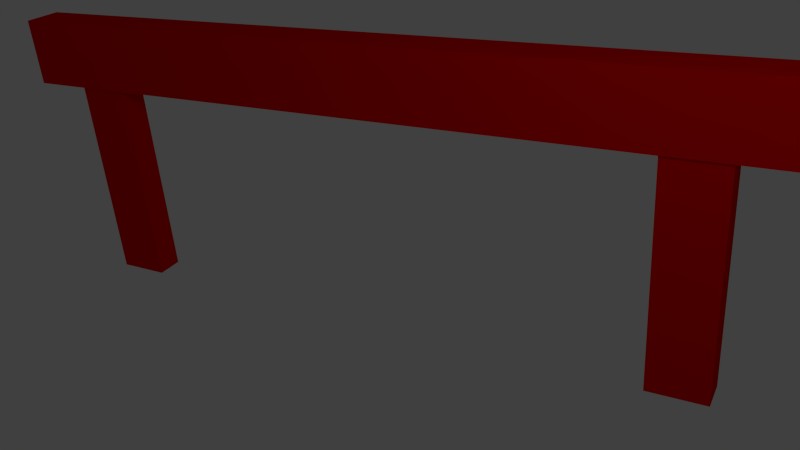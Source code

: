 # Source: untitled.blend  (saved by Blender 2.64.0; exported with 4.5.12 LTS)
import bpy
from mathutils import Matrix  # noqa: F401  (used for matrix-valued properties, if any)

bpy.ops.wm.read_factory_settings(use_empty=True)
scene = bpy.context.scene
scene.name = 'Scene'

# ---- collections
col_collection_1 = bpy.data.collections.new('Collection 1'); scene.collection.children.link(col_collection_1)

# ---- materials (node trees are filled in below, after node groups)
mat_material = bpy.data.materials.new('Material')
mat_material.alpha_threshold = 0.0
mat_material.use_transparent_shadow = False
mat_material.diffuse_color = (0.8, 0.0, 0.0, 1.0)
mat_material.roughness = 0.5
mat_material.line_color = (0.0, 0.0, 0.0, 1.0)

# ---- material node trees

# ---- world
world_world = bpy.data.worlds.new('World'); scene.world = world_world
world_world.color = (0.05088, 0.05088, 0.05088)
world_world.use_sun_shadow = False
world_world.sun_shadow_jitter_overblur = 0.0
world_world.cycles.sampling_method = 'MANUAL'
world_world.cycles.sample_map_resolution = 256

# ---- cameras
cam_camera = bpy.data.cameras.new('Camera')
cam_camera.clip_end = 100.0
cam_camera.lens = 35.0
cam_camera.sensor_width = 32.0
cam_camera.sensor_height = 18.0
cam_camera.ortho_scale = 7.314
cam_camera.dof.focus_distance = 0.0
cam_camera.dof.aperture_fstop = 128.0

# ---- lights
light_lamp = bpy.data.lights.new('Lamp', 'POINT')
light_lamp.transmission_factor = 0.0
light_lamp.cutoff_distance = 30.0
light_lamp.energy = 100.0
light_lamp.shadow_buffer_clip_start = 1.001
light_lamp.shadow_soft_size = 1.0
light_lamp.shadow_maximum_resolution = 0.006
light_lamp.use_absolute_resolution = True
light_lamp.cycles.use_multiple_importance_sampling = False

# ---- meshes
me_cube = bpy.data.meshes.new('Cube')
me_cube.from_pydata([(0.2621, -5.19, 0.4578), (0.2621, 5.19, 0.4578), (-0.2621, 5.19, 0.4578), (-0.2621, -5.19, 0.4578), (0.2621, -5.19, -0.4578), (0.2621, 5.19, -0.4578), (-0.2621, 5.19, -0.4578), (-0.2621, -5.19, -0.4578), (0.2621, -3.707, 0.4578), (0.2621, -2.224, 0.4578), (0.2621, -0.7415, 0.4578), (0.2621, 0.7415, 0.4578), (0.2621, 2.224, 0.4578), (0.2621, 3.707, 0.4578), (0.1872, -5.19, 0.4578), (0.1123, -5.19, 0.4578), (0.03744, -5.19, 0.4578), (-0.03744, -5.19, 0.4578), (-0.1123, -5.19, 0.4578), (-0.1872, -5.19, 0.4578), (0.2621, -5.19, 0.327), (0.2621, -5.19, 0.1962), (0.2621, -5.19, 0.06541), (0.2621, -5.19, -0.06541), (0.2621, -5.19, -0.1962), (0.2621, -5.19, -0.327), (0.1872, 5.19, 0.4578), (0.1123, 5.19, 0.4578), (0.03744, 5.19, 0.4578), (-0.03744, 5.19, 0.4578), (-0.1123, 5.19, 0.4578), (-0.1872, 5.19, 0.4578), (0.2621, 5.19, 0.327), (0.2621, 5.19, 0.1962), (0.2621, 5.19, 0.06541), (0.2621, 5.19, -0.06541), (0.2621, 5.19, -0.1962), (0.2621, 5.19, -0.327), (-0.2621, 3.707, 0.4578), (-0.2621, 2.224, 0.4578), (-0.2621, 0.7415, 0.4578), (-0.2621, -0.7415, 0.4578), (-0.2621, -2.224, 0.4578), (-0.2621, -3.707, 0.4578), (-0.2621, 5.19, 0.327), (-0.2621, 5.19, 0.1962), (-0.2621, 5.19, 0.06541), (-0.2621, 5.19, -0.06541), (-0.2621, 5.19, -0.1962), (-0.2621, 5.19, -0.327), (-0.2621, -5.19, 0.327), (-0.2621, -5.19, 0.1962), (-0.2621, -5.19, 0.06541), (-0.2621, -5.19, -0.06541), (-0.2621, -5.19, -0.1962), (-0.2621, -5.19, -0.327), (0.2621, -3.707, -0.4578), (0.2621, -2.224, -0.4578), (0.2621, -0.7415, -0.4578), (0.2621, 0.7415, -0.4578), (0.2621, 2.224, -0.4578), (0.2621, 3.707, -0.4578), (0.1872, -5.19, -0.4578), (0.1123, -5.19, -0.4578), (0.03744, -5.19, -0.4578), (-0.03744, -5.19, -0.4578), (-0.1123, -5.19, -0.4578), (-0.1872, -5.19, -0.4578), (0.1872, 5.19, -0.4578), (0.1123, 5.19, -0.4578), (0.03744, 5.19, -0.4578), (-0.03744, 5.19, -0.4578), (-0.1123, 5.19, -0.4578), (-0.1872, 5.19, -0.4578), (-0.2621, 3.707, -0.4578), (-0.2621, 2.224, -0.4578), (-0.2621, 0.7415, -0.4578), (-0.2621, -0.7415, -0.4578), (-0.2621, -2.224, -0.4578), (-0.2621, -3.707, -0.4578), (0.1872, -3.707, 0.4578), (0.1123, -3.707, 0.4578), (0.03744, -3.707, 0.4578), (-0.03744, -3.707, 0.4578), (-0.1123, -3.707, 0.4578), (-0.1872, -3.707, 0.4578), (0.1872, -2.224, 0.4578), (0.1123, -2.224, 0.4578), (0.03744, -2.224, 0.4578), (-0.03744, -2.224, 0.4578), (-0.1123, -2.224, 0.4578), (-0.1872, -2.224, 0.4578), (0.1872, -0.7415, 0.4578), (0.1123, -0.7415, 0.4578), (0.03744, -0.7415, 0.4578), (-0.03744, -0.7415, 0.4578), (-0.1123, -0.7415, 0.4578), (-0.1872, -0.7415, 0.4578), (0.1872, 0.7415, 0.4578), (0.1123, 0.7415, 0.4578), (0.03744, 0.7415, 0.4578), (-0.03744, 0.7415, 0.4578), (-0.1123, 0.7415, 0.4578), (-0.1872, 0.7415, 0.4578), (0.1872, 2.224, 0.4578), (0.1123, 2.224, 0.4578), (0.03744, 2.224, 0.4578), (-0.03744, 2.224, 0.4578), (-0.1123, 2.224, 0.4578), (-0.1872, 2.224, 0.4578), (0.1872, 3.707, 0.4578), (0.1123, 3.707, 0.4578), (0.03744, 3.707, 0.4578), (-0.03744, 3.707, 0.4578), (-0.1123, 3.707, 0.4578), (-0.1872, 3.707, 0.4578), (0.1872, -3.707, -0.4578), (0.1872, -2.224, -0.4578), (0.1872, -0.7415, -0.4578), (0.1872, 0.7415, -0.4578), (0.1872, 2.224, -0.4578), (0.1872, 3.707, -0.4578), (0.1123, -3.707, -0.4578), (0.1123, -2.224, -0.4578), (0.1123, -0.7415, -0.4578), (0.1123, 0.7415, -0.4578), (0.1123, 2.224, -0.4578), (0.1123, 3.707, -0.4578), (0.03744, -3.707, -0.4578), (0.03744, -2.224, -0.4578), (0.03744, -0.7415, -0.4578), (0.03744, 0.7415, -0.4578), (0.03744, 2.224, -0.4578), (0.03744, 3.707, -0.4578), (-0.03744, -3.707, -0.4578), (-0.03744, -2.224, -0.4578), (-0.03744, -0.7415, -0.4578), (-0.03744, 0.7415, -0.4578), (-0.03744, 2.224, -0.4578), (-0.03744, 3.707, -0.4578), (-0.1123, -3.707, -0.4578), (-0.1123, -2.224, -0.4578), (-0.1123, -0.7415, -0.4578), (-0.1123, 0.7415, -0.4578), (-0.1123, 2.224, -0.4578), (-0.1123, 3.707, -0.4578), (-0.1872, -3.707, -0.4578), (-0.1872, -2.224, -0.4578), (-0.1872, -0.7415, -0.4578), (-0.1872, 0.7415, -0.4578), (-0.1872, 2.224, -0.4578), (-0.1872, 3.707, -0.4578), (0.2621, -3.707, 0.327), (0.2621, -2.224, 0.327), (0.2621, -0.7415, 0.327), (0.2621, 0.7415, 0.327), (0.2621, 2.224, 0.327), (0.2621, 3.707, 0.327), (0.2621, -3.707, 0.1962), (0.2621, -2.224, 0.1962), (0.2621, -0.7415, 0.1962), (0.2621, 0.7415, 0.1962), (0.2621, 2.224, 0.1962), (0.2621, 3.707, 0.1962), (0.2621, -3.707, 0.06541), (0.2621, -2.224, 0.06541), (0.2621, -0.7415, 0.06541), (0.2621, 0.7415, 0.06541), (0.2621, 2.224, 0.06541), (0.2621, 3.707, 0.06541), (0.2621, -3.707, -0.06541), (0.2621, -2.224, -0.06541), (0.2621, -0.7415, -0.06541), (0.2621, 0.7415, -0.06541), (0.2621, 2.224, -0.06541), (0.2621, 3.707, -0.06541), (0.2621, -3.707, -0.1962), (0.2621, -2.224, -0.1962), (0.2621, -0.7415, -0.1962), (0.2621, 0.7415, -0.1962), (0.2621, 2.224, -0.1962), (0.2621, 3.707, -0.1962), (0.2621, -3.707, -0.327), (0.2621, -2.224, -0.327), (0.2621, -0.7415, -0.327), (0.2621, 0.7415, -0.327), (0.2621, 2.224, -0.327), (0.2621, 3.707, -0.327), (0.1872, 5.19, 0.327), (0.1123, 5.19, 0.327), (0.03744, 5.19, 0.327), (-0.03744, 5.19, 0.327), (-0.1123, 5.19, 0.327), (-0.1872, 5.19, 0.327), (0.1872, 5.19, 0.1962), (0.1123, 5.19, 0.1962), (0.03744, 5.19, 0.1962), (-0.03744, 5.19, 0.1962), (-0.1123, 5.19, 0.1962), (-0.1872, 5.19, 0.1962), (0.1872, 5.19, 0.06541), (0.1123, 5.19, 0.06541), (0.03744, 5.19, 0.06541), (-0.03744, 5.19, 0.06541), (-0.1123, 5.19, 0.06541), (-0.1872, 5.19, 0.06541), (0.1872, 5.19, -0.06541), (0.1123, 5.19, -0.06541), (0.03744, 5.19, -0.06541), (-0.03744, 5.19, -0.06541), (-0.1123, 5.19, -0.06541), (-0.1872, 5.19, -0.06541), (0.1872, 5.19, -0.1962), (0.1123, 5.19, -0.1962), (0.03744, 5.19, -0.1962), (-0.03744, 5.19, -0.1962), (-0.1123, 5.19, -0.1962), (-0.1872, 5.19, -0.1962), (0.1872, 5.19, -0.327), (0.1123, 5.19, -0.327), (0.03744, 5.19, -0.327), (-0.03744, 5.19, -0.327), (-0.1123, 5.19, -0.327), (-0.1872, 5.19, -0.327), (-0.2621, 3.707, 0.327), (-0.2621, 2.224, 0.327), (-0.2621, 0.7415, 0.327), (-0.2621, -0.7415, 0.327), (-0.2621, -2.224, 0.327), (-0.2621, -3.707, 0.327), (-0.2621, 3.707, 0.1962), (-0.2621, 2.224, 0.1962), (-0.2621, 0.7415, 0.1962), (-0.2621, -0.7415, 0.1962), (-0.2621, -2.224, 0.1962), (-0.2621, -3.707, 0.1962), (-0.2621, 3.707, 0.06541), (-0.2621, 2.224, 0.06541), (-0.2621, 0.7415, 0.06541), (-0.2621, -0.7415, 0.06541), (-0.2621, -2.224, 0.06541), (-0.2621, -3.707, 0.06541), (-0.2621, 3.707, -0.06541), (-0.2621, 2.224, -0.06541), (-0.2621, 0.7415, -0.06541), (-0.2621, -0.7415, -0.06541), (-0.2621, -2.224, -0.06541), (-0.2621, -3.707, -0.06541), (-0.2621, 3.707, -0.1962), (-0.2621, 2.224, -0.1962), (-0.2621, 0.7415, -0.1962), (-0.2621, -0.7415, -0.1962), (-0.2621, -2.224, -0.1962), (-0.2621, -3.707, -0.1962), (-0.2621, 3.707, -0.327), (-0.2621, 2.224, -0.327), (-0.2621, 0.7415, -0.327), (-0.2621, -0.7415, -0.327), (-0.2621, -2.224, -0.327), (-0.2621, -3.707, -0.327), (0.1872, -5.19, -0.327), (0.1123, -5.19, -0.327), (0.03744, -5.19, -0.327), (-0.03744, -5.19, -0.327), (-0.1123, -5.19, -0.327), (-0.1872, -5.19, -0.327), (0.1872, -5.19, -0.1962), (0.1123, -5.19, -0.1962), (0.03744, -5.19, -0.1962), (-0.03744, -5.19, -0.1962), (-0.1123, -5.19, -0.1962), (-0.1872, -5.19, -0.1962), (0.1872, -5.19, -0.06541), (0.1123, -5.19, -0.06541), (0.03744, -5.19, -0.06541), (-0.03744, -5.19, -0.06541), (-0.1123, -5.19, -0.06541), (-0.1872, -5.19, -0.06541), (0.1872, -5.19, 0.06541), (0.1123, -5.19, 0.06541), (0.03744, -5.19, 0.06541), (-0.03744, -5.19, 0.06541), (-0.1123, -5.19, 0.06541), (-0.1872, -5.19, 0.06541), (0.1872, -5.19, 0.1962), (0.1123, -5.19, 0.1962), (0.03744, -5.19, 0.1962), (-0.03744, -5.19, 0.1962), (-0.1123, -5.19, 0.1962), (-0.1872, -5.19, 0.1962), (0.1872, -5.19, 0.327), (0.1123, -5.19, 0.327), (0.03744, -5.19, 0.327), (-0.03744, -5.19, 0.327), (-0.1123, -5.19, 0.327), (-0.1872, -5.19, 0.327), (0.2621, 4.449, 0.4578), (-0.2246, -5.19, 0.4578), (0.2621, -5.19, -0.3924), (-0.2246, 5.19, 0.4578), (0.2621, 5.19, -0.3924), (-0.2621, -4.449, 0.4578), (-0.2621, 5.19, -0.3924), (-0.2621, -5.19, -0.3924), (0.2621, 4.449, -0.4578), (-0.2246, -5.19, -0.4578), (-0.2246, 5.19, -0.4578), (-0.2621, -4.449, -0.4578), (0.2621, -4.449, 0.4578), (0.2621, -2.966, 0.4578), (0.2621, -1.483, 0.4578), (0.2621, 0.0, 0.4578), (0.2621, 1.483, 0.4578), (0.2621, 2.966, 0.4578), (0.2246, -5.19, 0.4578), (0.1498, -5.19, 0.4578), (0.07488, -5.19, 0.4578), (4.47e-08, -5.19, 0.4578), (-0.07488, -5.19, 0.4578), (-0.1498, -5.19, 0.4578), (0.2621, -5.19, 0.3924), (0.2621, -5.19, 0.2616), (0.2621, -5.19, 0.1308), (0.2621, -5.19, 0.0), (0.2621, -5.19, -0.1308), (0.2621, -5.19, -0.2616), (0.2246, 5.19, 0.4578), (0.1498, 5.19, 0.4578), (0.07488, 5.19, 0.4578), (-7.451e-09, 5.19, 0.4578), (-0.07488, 5.19, 0.4578), (-0.1498, 5.19, 0.4578), (0.2621, 5.19, 0.3924), (0.2621, 5.19, 0.2616), (0.2621, 5.19, 0.1308), (0.2621, 5.19, 0.0), (0.2621, 5.19, -0.1308), (0.2621, 5.19, -0.2616), (-0.2621, 4.449, 0.4578), (-0.2621, 2.966, 0.4578), (-0.2621, 1.483, 0.4578), (-0.2621, -1.729e-06, 0.4578), (-0.2621, -1.483, 0.4578), (-0.2621, -2.966, 0.4578), (-0.2621, 5.19, 0.3924), (-0.2621, 5.19, 0.2616), (-0.2621, 5.19, 0.1308), (-0.2621, 5.19, 0.0), (-0.2621, 5.19, -0.1308), (-0.2621, 5.19, -0.2616), (-0.2621, -5.19, 0.3924), (-0.2621, -5.19, 0.2616), (-0.2621, -5.19, 0.1308), (-0.2621, -5.19, 0.0), (-0.2621, -5.19, -0.1308), (-0.2621, -5.19, -0.2616), (0.2621, -4.449, -0.4578), (0.2621, -2.966, -0.4578), (0.2621, -1.483, -0.4578), (0.2621, 2.801e-06, -0.4578), (0.2621, 1.483, -0.4578), (0.2621, 2.966, -0.4578), (0.2246, -5.19, -0.4578), (0.1498, -5.19, -0.4578), (0.07488, -5.19, -0.4578), (5.96e-08, -5.19, -0.4578), (-0.07488, -5.19, -0.4578), (-0.1498, -5.19, -0.4578), (0.2246, 5.19, -0.4578), (0.1498, 5.19, -0.4578), (0.07488, 5.19, -0.4578), (-1.378e-07, 5.19, -0.4578), (-0.07488, 5.19, -0.4578), (-0.1498, 5.19, -0.4578), (-0.2621, 4.449, -0.4578), (-0.2621, 2.966, -0.4578), (-0.2621, 1.483, -0.4578), (-0.2621, -1.371e-06, -0.4578), (-0.2621, -1.483, -0.4578), (-0.2621, -2.966, -0.4578), (-0.2246, -3.707, 0.4578), (0.2246, -3.707, 0.4578), (0.1498, -3.707, 0.4578), (0.07488, -3.707, 0.4578), (3.353e-08, -3.707, 0.4578), (-0.07488, -3.707, 0.4578), (-0.1498, -3.707, 0.4578), (-0.2246, -2.224, 0.4578), (0.2246, -2.224, 0.4578), (0.1498, -2.224, 0.4578), (0.07488, -2.224, 0.4578), (2.98e-08, -2.224, 0.4578), (-0.07488, -2.224, 0.4578), (-0.1498, -2.224, 0.4578), (-0.2246, -0.7415, 0.4578), (0.2246, -0.7415, 0.4578), (0.1498, -0.7415, 0.4578), (0.07488, -0.7415, 0.4578), (2.608e-08, -0.7415, 0.4578), (-0.07488, -0.7415, 0.4578), (-0.1498, -0.7415, 0.4578), (-0.2246, 0.7415, 0.4578), (0.2246, 0.7415, 0.4578), (0.1498, 0.7415, 0.4578), (0.07488, 0.7415, 0.4578), (2.235e-08, 0.7415, 0.4578), (-0.07488, 0.7415, 0.4578), (-0.1498, 0.7415, 0.4578), (-0.2246, 2.224, 0.4578), (0.2246, 2.224, 0.4578), (0.1498, 2.224, 0.4578), (0.07488, 2.224, 0.4578), (1.118e-08, 2.224, 0.4578), (-0.07488, 2.224, 0.4578), (-0.1498, 2.224, 0.4578), (-0.2246, 3.707, 0.4578), (0.2246, 3.707, 0.4578), (0.1498, 3.707, 0.4578), (0.07488, 3.707, 0.4578), (3.725e-09, 3.707, 0.4578), (-0.07488, 3.707, 0.4578), (-0.1498, 3.707, 0.4578), (0.1872, -4.449, 0.4578), (0.1123, -4.449, 0.4578), (0.03744, -4.449, 0.4578), (-0.03744, -4.449, 0.4578), (-0.1123, -4.449, 0.4578), (-0.1872, -4.449, 0.4578), (0.1872, -2.966, 0.4578), (0.1123, -2.966, 0.4578), (0.03744, -2.966, 0.4578), (-0.03744, -2.966, 0.4578), (-0.1123, -2.966, 0.4578), (-0.1872, -2.966, 0.4578), (0.1872, -1.483, 0.4578), (0.1123, -1.483, 0.4578), (0.03744, -1.483, 0.4578), (-0.03744, -1.483, 0.4578), (-0.1123, -1.483, 0.4578), (-0.1872, -1.483, 0.4578), (0.1872, -2.384e-07, 0.4578), (0.1123, -4.768e-07, 0.4578), (0.03744, -7.153e-07, 0.4578), (-0.03744, -9.537e-07, 0.4578), (-0.1123, -1.192e-06, 0.4578), (-0.1872, -1.431e-06, 0.4578), (0.1872, 1.483, 0.4578), (0.1123, 1.483, 0.4578), (0.03744, 1.483, 0.4578), (-0.03744, 1.483, 0.4578), (-0.1123, 1.483, 0.4578), (-0.1872, 1.483, 0.4578), (0.1872, 2.966, 0.4578), (0.1123, 2.966, 0.4578), (0.03744, 2.966, 0.4578), (-0.03744, 2.966, 0.4578), (-0.1123, 2.966, 0.4578), (-0.1872, 2.966, 0.4578), (0.1872, 4.449, 0.4578), (0.1123, 4.449, 0.4578), (0.03744, 4.449, 0.4578), (-0.03744, 4.449, 0.4578), (-0.1123, 4.449, 0.4578), (-0.1872, 4.449, 0.4578), (0.1872, 4.449, -0.4578), (0.1872, -4.449, -0.4578), (0.1872, -2.966, -0.4578), (0.1872, -1.483, -0.4578), (0.1872, 2.205e-06, -0.4578), (0.1872, 1.483, -0.4578), (0.1872, 2.966, -0.4578), (0.1123, 4.449, -0.4578), (0.1123, -4.449, -0.4578), (0.1123, -2.966, -0.4578), (0.1123, -1.483, -0.4578), (0.1123, 1.848e-06, -0.4578), (0.1123, 1.483, -0.4578), (0.1123, 2.966, -0.4578), (0.03744, 4.449, -0.4578), (0.03744, -4.449, -0.4578), (0.03744, -2.966, -0.4578), (0.03744, -1.483, -0.4578), (0.03744, 1.252e-06, -0.4578), (0.03744, 1.483, -0.4578), (0.03744, 2.966, -0.4578), (-0.03744, 4.449, -0.4578), (-0.03744, -4.449, -0.4578), (-0.03744, -2.966, -0.4578), (-0.03744, -1.483, -0.4578), (-0.03744, 6.557e-07, -0.4578), (-0.03744, 1.483, -0.4578), (-0.03744, 2.966, -0.4578), (-0.1123, 4.449, -0.4578), (-0.1123, -4.449, -0.4578), (-0.1123, -2.966, -0.4578), (-0.1123, -1.483, -0.4578), (-0.1123, 1.788e-07, -0.4578), (-0.1123, 1.483, -0.4578), (-0.1123, 2.966, -0.4578), (-0.1872, 4.449, -0.4578), (-0.1872, -4.449, -0.4578), (-0.1872, -2.966, -0.4578), (-0.1872, -1.483, -0.4578), (-0.1872, -4.768e-07, -0.4578), (-0.1872, 1.483, -0.4578), (-0.1872, 2.966, -0.4578), (0.2246, -3.707, -0.4578), (0.2246, -2.224, -0.4578), (0.2246, -0.7415, -0.4578), (0.2246, 0.7415, -0.4578), (0.2246, 2.224, -0.4578), (0.2246, 3.707, -0.4578), (0.1498, -3.707, -0.4578), (0.1498, -2.224, -0.4578), (0.1498, -0.7415, -0.4578), (0.1498, 0.7415, -0.4578), (0.1498, 2.224, -0.4578), (0.1498, 3.707, -0.4578), (0.07488, -3.707, -0.4578), (0.07488, -2.224, -0.4578), (0.07488, -0.7415, -0.4578), (0.07488, 0.7415, -0.4578), (0.07488, 2.224, -0.4578), (0.07488, 3.707, -0.4578), (3.353e-08, -3.707, -0.4578), (3.725e-09, -2.224, -0.4578), (-2.235e-08, -0.7415, -0.4578), (-5.215e-08, 0.7415, -0.4578), (-8.196e-08, 2.224, -0.4578), (-1.08e-07, 3.707, -0.4578), (-0.07488, -3.707, -0.4578), (-0.07488, -2.224, -0.4578), (-0.07488, -0.7415, -0.4578), (-0.07488, 0.7415, -0.4578), (-0.07488, 2.224, -0.4578), (-0.07488, 3.707, -0.4578), (-0.1498, -3.707, -0.4578), (-0.1498, -2.224, -0.4578), (-0.1498, -0.7415, -0.4578), (-0.1498, 0.7415, -0.4578), (-0.1498, 2.224, -0.4578), (-0.1498, 3.707, -0.4578), (-0.2246, -3.707, -0.4578), (-0.2246, -2.224, -0.4578), (-0.2246, -0.7415, -0.4578), (-0.2246, 0.7415, -0.4578), (-0.2246, 2.224, -0.4578), (-0.2246, 3.707, -0.4578), (0.2621, 4.449, 0.327), (0.2621, -4.449, 0.327), (0.2621, -2.966, 0.327), (0.2621, -1.483, 0.327), (0.2621, 3.576e-07, 0.327), (0.2621, 1.483, 0.327), (0.2621, 2.966, 0.327), (0.2621, 4.449, 0.1962), (0.2621, -4.449, 0.1962), (0.2621, -2.966, 0.1962), (0.2621, -1.483, 0.1962), (0.2621, 9.537e-07, 0.1962), (0.2621, 1.483, 0.1962), (0.2621, 2.966, 0.1962), (0.2621, 4.449, 0.06541), (0.2621, -4.449, 0.06541), (0.2621, -2.966, 0.06541), (0.2621, -1.483, 0.06541), (0.2621, 1.132e-06, 0.06541), (0.2621, 1.483, 0.06541), (0.2621, 2.966, 0.06541), (0.2621, 4.449, -0.06541), (0.2621, -4.449, -0.06541), (0.2621, -2.966, -0.06541), (0.2621, -1.483, -0.06541), (0.2621, 1.788e-06, -0.06541), (0.2621, 1.483, -0.06541), (0.2621, 2.966, -0.06541), (0.2621, 4.449, -0.1962), (0.2621, -4.449, -0.1962), (0.2621, -2.966, -0.1962), (0.2621, -1.483, -0.1962), (0.2621, 1.788e-06, -0.1962), (0.2621, 1.483, -0.1962), (0.2621, 2.966, -0.1962), (0.2621, 4.449, -0.327), (0.2621, -4.449, -0.327), (0.2621, -2.966, -0.327), (0.2621, -1.483, -0.327), (0.2621, 2.205e-06, -0.327), (0.2621, 1.483, -0.327), (0.2621, 2.966, -0.327), (0.2621, -3.707, 0.3924), (0.2621, -2.224, 0.3924), (0.2621, -0.7415, 0.3924), (0.2621, 0.7415, 0.3924), (0.2621, 2.224, 0.3924), (0.2621, 3.707, 0.3924), (0.2621, -3.707, 0.2616), (0.2621, -2.224, 0.2616), (0.2621, -0.7415, 0.2616), (0.2621, 0.7415, 0.2616), (0.2621, 2.224, 0.2616), (0.2621, 3.707, 0.2616), (0.2621, -3.707, 0.1308), (0.2621, -2.224, 0.1308), (0.2621, -0.7415, 0.1308), (0.2621, 0.7415, 0.1308), (0.2621, 2.224, 0.1308), (0.2621, 3.707, 0.1308), (0.2621, -3.707, 0.0), (0.2621, -2.224, 0.0), (0.2621, -0.7415, 0.0), (0.2621, 0.7415, 0.0), (0.2621, 2.224, 0.0), (0.2621, 3.707, 0.0), (0.2621, -3.707, -0.1308), (0.2621, -2.224, -0.1308), (0.2621, -0.7415, -0.1308), (0.2621, 0.7415, -0.1308), (0.2621, 2.224, -0.1308), (0.2621, 3.707, -0.1308), (0.2621, -3.707, -0.2616), (0.2621, -2.224, -0.2616), (0.2621, -0.7415, -0.2616), (0.2621, 0.7415, -0.2616), (0.2621, 2.224, -0.2616), (0.2621, 3.707, -0.2616), (0.2621, -3.707, -0.3924), (0.2621, -2.224, -0.3924), (0.2621, -0.7415, -0.3924), (0.2621, 0.7415, -0.3924), (0.2621, 2.224, -0.3924), (0.2621, 3.707, -0.3924), (-0.2246, 5.19, 0.327), (0.2246, 5.19, 0.327), (0.1498, 5.19, 0.327), (0.07488, 5.19, 0.327), (-2.608e-08, 5.19, 0.327), (-0.07488, 5.19, 0.327), (-0.1498, 5.19, 0.327), (-0.2246, 5.19, 0.1962), (0.2246, 5.19, 0.1962), (0.1498, 5.19, 0.1962), (0.07488, 5.19, 0.1962), (-4.098e-08, 5.19, 0.1962), (-0.07488, 5.19, 0.1962), (-0.1498, 5.19, 0.1962), (-0.2246, 5.19, 0.06541), (0.2246, 5.19, 0.06541), (0.1498, 5.19, 0.06541), (0.07488, 5.19, 0.06541), (-5.588e-08, 5.19, 0.06541), (-0.07488, 5.19, 0.06541), (-0.1498, 5.19, 0.06541), (-0.2246, 5.19, -0.06541), (0.2246, 5.19, -0.06541), (0.1498, 5.19, -0.06541), (0.07488, 5.19, -0.06541), (-7.451e-08, 5.19, -0.06541), (-0.07488, 5.19, -0.06541), (-0.1498, 5.19, -0.06541), (-0.2246, 5.19, -0.1962), (0.2246, 5.19, -0.1962), (0.1498, 5.19, -0.1962), (0.07488, 5.19, -0.1962), (-9.686e-08, 5.19, -0.1962), (-0.07488, 5.19, -0.1962), (-0.1498, 5.19, -0.1962), (-0.2246, 5.19, -0.327), (0.2246, 5.19, -0.327), (0.1498, 5.19, -0.327), (0.07488, 5.19, -0.327), (-1.118e-07, 5.19, -0.327), (-0.07488, 5.19, -0.327), (-0.1498, 5.19, -0.327), (0.1872, 5.19, 0.3924), (0.1123, 5.19, 0.3924), (0.03744, 5.19, 0.3924), (-0.03744, 5.19, 0.3924), (-0.1123, 5.19, 0.3924), (-0.1872, 5.19, 0.3924), (0.1872, 5.19, 0.2616), (0.1123, 5.19, 0.2616), (0.03744, 5.19, 0.2616), (-0.03744, 5.19, 0.2616), (-0.1123, 5.19, 0.2616), (-0.1872, 5.19, 0.2616), (0.1872, 5.19, 0.1308), (0.1123, 5.19, 0.1308), (0.03744, 5.19, 0.1308), (-0.03744, 5.19, 0.1308), (-0.1123, 5.19, 0.1308), (-0.1872, 5.19, 0.1308), (0.1872, 5.19, 0.0), (0.1123, 5.19, 0.0), (0.03744, 5.19, 0.0), (-0.03744, 5.19, 0.0), (-0.1123, 5.19, 0.0), (-0.1872, 5.19, 0.0), (0.1872, 5.19, -0.1308), (0.1123, 5.19, -0.1308), (0.03744, 5.19, -0.1308), (-0.03744, 5.19, -0.1308), (-0.1123, 5.19, -0.1308), (-0.1872, 5.19, -0.1308), (0.1872, 5.19, -0.2616), (0.1123, 5.19, -0.2616), (0.03744, 5.19, -0.2616), (-0.03744, 5.19, -0.2616), (-0.1123, 5.19, -0.2616), (-0.1872, 5.19, -0.2616), (0.1872, 5.19, -0.3924), (0.1123, 5.19, -0.3924), (0.03744, 5.19, -0.3924), (-0.03744, 5.19, -0.3924), (-0.1123, 5.19, -0.3924), (-0.1872, 5.19, -0.3924), (-0.2621, -4.449, 0.327), (-0.2621, 4.449, 0.327), (-0.2621, 2.966, 0.327), (-0.2621, 1.483, 0.327), (-0.2621, -1.729e-06, 0.327), (-0.2621, -1.483, 0.327), (-0.2621, -2.966, 0.327), (-0.2621, -4.449, 0.1962), (-0.2621, 4.449, 0.1962), (-0.2621, 2.966, 0.1962), (-0.2621, 1.483, 0.1962), (-0.2621, -1.55e-06, 0.1962), (-0.2621, -1.483, 0.1962), (-0.2621, -2.966, 0.1962), (-0.2621, -4.449, 0.06541), (-0.2621, 4.449, 0.06541), (-0.2621, 2.966, 0.06541), (-0.2621, 1.483, 0.06541), (-0.2621, -1.55e-06, 0.06541), (-0.2621, -1.483, 0.06541), (-0.2621, -2.966, 0.06541), (-0.2621, -4.449, -0.06541), (-0.2621, 4.449, -0.06541), (-0.2621, 2.966, -0.06541), (-0.2621, 1.483, -0.06541), (-0.2621, -1.55e-06, -0.06541), (-0.2621, -1.483, -0.06541), (-0.2621, -2.966, -0.06541), (-0.2621, -4.449, -0.1962), (-0.2621, 4.449, -0.1962), (-0.2621, 2.966, -0.1962), (-0.2621, 1.483, -0.1962), (-0.2621, -1.431e-06, -0.1962), (-0.2621, -1.483, -0.1962), (-0.2621, -2.966, -0.1962), (-0.2621, -4.449, -0.327), (-0.2621, 4.449, -0.327), (-0.2621, 2.966, -0.327), (-0.2621, 1.483, -0.327), (-0.2621, -1.371e-06, -0.327), (-0.2621, -1.483, -0.327), (-0.2621, -2.966, -0.327), (-0.2621, 3.707, 0.3924), (-0.2621, 2.224, 0.3924), (-0.2621, 0.7415, 0.3924), (-0.2621, -0.7415, 0.3924), (-0.2621, -2.224, 0.3924), (-0.2621, -3.707, 0.3924), (-0.2621, 3.707, 0.2616), (-0.2621, 2.224, 0.2616), (-0.2621, 0.7415, 0.2616), (-0.2621, -0.7415, 0.2616), (-0.2621, -2.224, 0.2616), (-0.2621, -3.707, 0.2616), (-0.2621, 3.707, 0.1308), (-0.2621, 2.224, 0.1308), (-0.2621, 0.7415, 0.1308), (-0.2621, -0.7415, 0.1308), (-0.2621, -2.224, 0.1308), (-0.2621, -3.707, 0.1308), (-0.2621, 3.707, 0.0), (-0.2621, 2.224, 0.0), (-0.2621, 0.7415, 0.0), (-0.2621, -0.7415, 0.0), (-0.2621, -2.224, 0.0), (-0.2621, -3.707, 0.0), (-0.2621, 3.707, -0.1308), (-0.2621, 2.224, -0.1308), (-0.2621, 0.7415, -0.1308), (-0.2621, -0.7415, -0.1308), (-0.2621, -2.224, -0.1308), (-0.2621, -3.707, -0.1308), (-0.2621, 3.707, -0.2616), (-0.2621, 2.224, -0.2616), (-0.2621, 0.7415, -0.2616), (-0.2621, -0.7415, -0.2616), (-0.2621, -2.224, -0.2616), (-0.2621, -3.707, -0.2616), (-0.2621, 3.707, -0.3924), (-0.2621, 2.224, -0.3924), (-0.2621, 0.7415, -0.3924), (-0.2621, -0.7415, -0.3924), (-0.2621, -2.224, -0.3924), (-0.2621, -3.707, -0.3924), (-0.2246, -5.19, -0.327), (0.2246, -5.19, -0.327), (0.1498, -5.19, -0.327), (0.07488, -5.19, -0.327), (7.078e-08, -5.19, -0.327), (-0.07488, -5.19, -0.327), (-0.1498, -5.19, -0.327), (-0.2246, -5.19, -0.1962), (0.2246, -5.19, -0.1962), (0.1498, -5.19, -0.1962), (0.07488, -5.19, -0.1962), (5.96e-08, -5.19, -0.1962), (-0.07488, -5.19, -0.1962), (-0.1498, -5.19, -0.1962), (-0.2246, -5.19, -0.06541), (0.2246, -5.19, -0.06541), (0.1498, -5.19, -0.06541), (0.07488, -5.19, -0.06541), (5.588e-08, -5.19, -0.06541), (-0.07488, -5.19, -0.06541), (-0.1498, -5.19, -0.06541), (-0.2246, -5.19, 0.06541), (0.2246, -5.19, 0.06541), (0.1498, -5.19, 0.06541), (0.07488, -5.19, 0.06541), (5.588e-08, -5.19, 0.06541), (-0.07488, -5.19, 0.06541), (-0.1498, -5.19, 0.06541), (-0.2246, -5.19, 0.1962), (0.2246, -5.19, 0.1962), (0.1498, -5.19, 0.1962), (0.07488, -5.19, 0.1962), (6.706e-08, -5.19, 0.1962), (-0.07488, -5.19, 0.1962), (-0.1498, -5.19, 0.1962), (-0.2246, -5.19, 0.327), (0.2246, -5.19, 0.327), (0.1498, -5.19, 0.327), (0.07488, -5.19, 0.327), (5.588e-08, -5.19, 0.327), (-0.07488, -5.19, 0.327), (-0.1498, -5.19, 0.327), (0.1872, -5.19, -0.3924), (0.1123, -5.19, -0.3924), (0.03744, -5.19, -0.3924), (-0.03744, -5.19, -0.3924), (-0.1123, -5.19, -0.3924), (-0.1872, -5.19, -0.3924), (0.1872, -5.19, -0.2616), (0.1123, -5.19, -0.2616), (0.03744, -5.19, -0.2616), (-0.03744, -5.19, -0.2616), (-0.1123, -5.19, -0.2616), (-0.1872, -5.19, -0.2616), (0.1872, -5.19, -0.1308), (0.1123, -5.19, -0.1308), (0.03744, -5.19, -0.1308), (-0.03744, -5.19, -0.1308), (-0.1123, -5.19, -0.1308), (-0.1872, -5.19, -0.1308), (0.1872, -5.19, 0.0), (0.1123, -5.19, 0.0), (0.03744, -5.19, 0.0), (-0.03744, -5.19, 0.0), (-0.1123, -5.19, 0.0), (-0.1872, -5.19, 0.0), (0.1872, -5.19, 0.1308), (0.1123, -5.19, 0.1308), (0.03744, -5.19, 0.1308), (-0.03744, -5.19, 0.1308), (-0.1123, -5.19, 0.1308), (-0.1872, -5.19, 0.1308), (0.1872, -5.19, 0.2616), (0.1123, -5.19, 0.2616), (0.03744, -5.19, 0.2616), (-0.03744, -5.19, 0.2616), (-0.1123, -5.19, 0.2616), (-0.1872, -5.19, 0.2616), (0.1872, -5.19, 0.3924), (0.1123, -5.19, 0.3924), (0.03744, -5.19, 0.3924), (-0.03744, -5.19, 0.3924), (-0.1123, -5.19, 0.3924), (-0.1872, -5.19, 0.3924), (-0.2246, 4.449, 0.4578), (-0.2246, 4.449, -0.4578), (0.2621, 4.449, -0.3924), (-0.2246, 5.19, -0.3924), (-0.2621, -4.449, -0.3924), (-0.2246, -5.19, 0.3924), (-0.2246, -4.449, 0.4578), (-0.2246, -2.966, 0.4578), (-0.2246, -1.483, 0.4578), (-0.2246, -1.58e-06, 0.4578), (-0.2246, 1.483, 0.4578), (-0.2246, 2.966, 0.4578), (0.2246, -4.449, 0.4578), (0.1498, -4.449, 0.4578), (0.07488, -4.449, 0.4578), (3.725e-08, -4.449, 0.4578), (-0.07488, -4.449, 0.4578), (-0.1498, -4.449, 0.4578), (0.2246, -2.966, 0.4578), (0.1498, -2.966, 0.4578), (0.07488, -2.966, 0.4578), (2.98e-08, -2.966, 0.4578), (-0.07488, -2.966, 0.4578), (-0.1498, -2.966, 0.4578), (0.2246, -1.483, 0.4578), (0.1498, -1.483, 0.4578), (0.07488, -1.483, 0.4578), (2.98e-08, -1.483, 0.4578), (-0.07488, -1.483, 0.4578), (-0.1498, -1.483, 0.4578), (0.2246, -1.192e-07, 0.4578), (0.1498, -3.576e-07, 0.4578), (0.07488, -5.96e-07, 0.4578), (2.235e-08, -8.345e-07, 0.4578), (-0.07488, -1.073e-06, 0.4578), (-0.1498, -1.311e-06, 0.4578), (0.2246, 1.483, 0.4578), (0.1498, 1.483, 0.4578), (0.07488, 1.483, 0.4578), (1.49e-08, 1.483, 0.4578), (-0.07488, 1.483, 0.4578), (-0.1498, 1.483, 0.4578), (0.2246, 2.966, 0.4578), (0.1498, 2.966, 0.4578), (0.07488, 2.966, 0.4578), (7.451e-09, 2.966, 0.4578), (-0.07488, 2.966, 0.4578), (-0.1498, 2.966, 0.4578), (0.2246, 4.449, 0.4578), (0.1498, 4.449, 0.4578), (0.07488, 4.449, 0.4578), (-3.725e-09, 4.449, 0.4578), (-0.07488, 4.449, 0.4578), (-0.1498, 4.449, 0.4578), (0.2246, 4.449, -0.4578), (0.1498, 4.449, -0.4578), (0.07488, 4.449, -0.4578), (-1.229e-07, 4.449, -0.4578), (-0.07488, 4.449, -0.4578), (-0.1498, 4.449, -0.4578), (0.2246, -4.449, -0.4578), (0.2246, -2.966, -0.4578), (0.2246, -1.483, -0.4578), (0.2246, 2.503e-06, -0.4578), (0.2246, 1.483, -0.4578), (0.2246, 2.966, -0.4578), (0.1498, -4.449, -0.4578), (0.1498, -2.966, -0.4578), (0.1498, -1.483, -0.4578), (0.1498, 2.027e-06, -0.4578), (0.1498, 1.483, -0.4578), (0.1498, 2.966, -0.4578), (0.07488, -4.449, -0.4578), (0.07488, -2.966, -0.4578), (0.07488, -1.483, -0.4578), (0.07488, 1.55e-06, -0.4578), (0.07488, 1.483, -0.4578), (0.07488, 2.966, -0.4578), (4.657e-08, -4.449, -0.4578), (1.863e-08, -2.966, -0.4578), (-9.313e-09, -1.483, -0.4578), (-3.725e-08, 9.537e-07, -0.4578), (-6.706e-08, 1.483, -0.4578), (-9.499e-08, 2.966, -0.4578), (-0.07488, -4.449, -0.4578), (-0.07488, -2.966, -0.4578), (-0.07488, -1.483, -0.4578), (-0.07488, 4.172e-07, -0.4578), (-0.07488, 1.483, -0.4578), (-0.07488, 2.966, -0.4578), (-0.1498, -4.449, -0.4578), (-0.1498, -2.966, -0.4578), (-0.1498, -1.483, -0.4578), (-0.1498, -1.192e-07, -0.4578), (-0.1498, 1.483, -0.4578), (-0.1498, 2.966, -0.4578), (-0.2246, -4.449, -0.4578), (-0.2246, -2.966, -0.4578), (-0.2246, -1.483, -0.4578), (-0.2246, -8.941e-07, -0.4578), (-0.2246, 1.483, -0.4578), (-0.2246, 2.966, -0.4578), (0.2621, 4.449, 0.3924), (0.2621, 4.449, 0.2616), (0.2621, 4.449, 0.1308), (0.2621, 4.449, 0.0), (0.2621, 4.449, -0.1308), (0.2621, 4.449, -0.2616), (0.2621, -4.449, 0.3924), (0.2621, -2.966, 0.3924), (0.2621, -1.483, 0.3924), (0.2621, 1.788e-07, 0.3924), (0.2621, 1.483, 0.3924), (0.2621, 2.966, 0.3924), (0.2621, -4.449, 0.2616), (0.2621, -2.966, 0.2616), (0.2621, -1.483, 0.2616), (0.2621, 6.557e-07, 0.2616), (0.2621, 1.483, 0.2616), (0.2621, 2.966, 0.2616), (0.2621, -4.449, 0.1308), (0.2621, -2.966, 0.1308), (0.2621, -1.483, 0.1308), (0.2621, 1.073e-06, 0.1308), (0.2621, 1.483, 0.1308), (0.2621, 2.966, 0.1308), (0.2621, -4.449, 0.0), (0.2621, -2.966, 0.0), (0.2621, -1.483, 0.0), (0.2621, 1.431e-06, 0.0), (0.2621, 1.483, 0.0), (0.2621, 2.966, 0.0), (0.2621, -4.449, -0.1308), (0.2621, -2.966, -0.1308), (0.2621, -1.483, -0.1308), (0.2621, 1.788e-06, -0.1308), (0.2621, 1.483, -0.1308), (0.2621, 2.966, -0.1308), (0.2621, -4.449, -0.2616), (0.2621, -2.966, -0.2616), (0.2621, -1.483, -0.2616), (0.2621, 2.027e-06, -0.2616), (0.2621, 1.483, -0.2616), (0.2621, 2.966, -0.2616), (0.2621, -4.449, -0.3924), (0.2621, -2.966, -0.3924), (0.2621, -1.483, -0.3924), (0.2621, 2.503e-06, -0.3924), (0.2621, 1.483, -0.3924), (0.2621, 2.966, -0.3924), (-0.2246, 5.19, 0.3924), (-0.2246, 5.19, 0.2616), (-0.2246, 5.19, 0.1308), (-0.2246, 5.19, 0.0), (-0.2246, 5.19, -0.1308), (-0.2246, 5.19, -0.2616), (0.2246, 5.19, 0.3924), (0.1498, 5.19, 0.3924), (0.07488, 5.19, 0.3924), (-1.863e-08, 5.19, 0.3924), (-0.07488, 5.19, 0.3924), (-0.1498, 5.19, 0.3924), (0.2246, 5.19, 0.2616), (0.1498, 5.19, 0.2616), (0.07488, 5.19, 0.2616), (-3.353e-08, 5.19, 0.2616), (-0.07488, 5.19, 0.2616), (-0.1498, 5.19, 0.2616), (0.2246, 5.19, 0.1308), (0.1498, 5.19, 0.1308), (0.07488, 5.19, 0.1308), (-4.843e-08, 5.19, 0.1308), (-0.07488, 5.19, 0.1308), (-0.1498, 5.19, 0.1308), (0.2246, 5.19, 0.0), (0.1498, 5.19, 0.0), (0.07488, 5.19, 0.0), (-6.333e-08, 5.19, 0.0), (-0.07488, 5.19, 0.0), (-0.1498, 5.19, 0.0), (0.2246, 5.19, -0.1308), (0.1498, 5.19, -0.1308), (0.07488, 5.19, -0.1308), (-8.568e-08, 5.19, -0.1308), (-0.07488, 5.19, -0.1308), (-0.1498, 5.19, -0.1308), (0.2246, 5.19, -0.2616), (0.1498, 5.19, -0.2616), (0.07488, 5.19, -0.2616), (-1.08e-07, 5.19, -0.2616), (-0.07488, 5.19, -0.2616), (-0.1498, 5.19, -0.2616), (0.2246, 5.19, -0.3924), (0.1498, 5.19, -0.3924), (0.07488, 5.19, -0.3924), (-1.267e-07, 5.19, -0.3924), (-0.07488, 5.19, -0.3924), (-0.1498, 5.19, -0.3924), (-0.2621, -4.449, 0.3924), (-0.2621, -4.449, 0.2616), (-0.2621, -4.449, 0.1308), (-0.2621, -4.449, 0.0), (-0.2621, -4.449, -0.1308), (-0.2621, -4.449, -0.2616), (-0.2621, 4.449, 0.3924), (-0.2621, 2.966, 0.3924), (-0.2621, 1.483, 0.3924), (-0.2621, -1.729e-06, 0.3924), (-0.2621, -1.483, 0.3924), (-0.2621, -2.966, 0.3924), (-0.2621, 4.449, 0.2616), (-0.2621, 2.966, 0.2616), (-0.2621, 1.483, 0.2616), (-0.2621, -1.669e-06, 0.2616), (-0.2621, -1.483, 0.2616), (-0.2621, -2.966, 0.2616), (-0.2621, 4.449, 0.1308), (-0.2621, 2.966, 0.1308), (-0.2621, 1.483, 0.1308), (-0.2621, -1.55e-06, 0.1308), (-0.2621, -1.483, 0.1308), (-0.2621, -2.966, 0.1308), (-0.2621, 4.449, 0.0), (-0.2621, 2.966, 0.0), (-0.2621, 1.483, 0.0), (-0.2621, -1.55e-06, 0.0), (-0.2621, -1.483, 0.0), (-0.2621, -2.966, 0.0), (-0.2621, 4.449, -0.1308), (-0.2621, 2.966, -0.1308), (-0.2621, 1.483, -0.1308), (-0.2621, -1.49e-06, -0.1308), (-0.2621, -1.483, -0.1308), (-0.2621, -2.966, -0.1308), (-0.2621, 4.449, -0.2616), (-0.2621, 2.966, -0.2616), (-0.2621, 1.483, -0.2616), (-0.2621, -1.371e-06, -0.2616), (-0.2621, -1.483, -0.2616), (-0.2621, -2.966, -0.2616), (-0.2621, 4.449, -0.3924), (-0.2621, 2.966, -0.3924), (-0.2621, 1.483, -0.3924), (-0.2621, -1.371e-06, -0.3924), (-0.2621, -1.483, -0.3924), (-0.2621, -2.966, -0.3924), (-0.2246, -5.19, -0.3924), (-0.2246, -5.19, -0.2616), (-0.2246, -5.19, -0.1308), (-0.2246, -5.19, 0.0), (-0.2246, -5.19, 0.1308), (-0.2246, -5.19, 0.2616), (0.2246, -5.19, -0.3924), (0.1498, -5.19, -0.3924), (0.07488, -5.19, -0.3924), (6.706e-08, -5.19, -0.3924), (-0.07488, -5.19, -0.3924), (-0.1498, -5.19, -0.3924), (0.2246, -5.19, -0.2616), (0.1498, -5.19, -0.2616), (0.07488, -5.19, -0.2616), (6.706e-08, -5.19, -0.2616), (-0.07488, -5.19, -0.2616), (-0.1498, -5.19, -0.2616), (0.2246, -5.19, -0.1308), (0.1498, -5.19, -0.1308), (0.07488, -5.19, -0.1308), (5.96e-08, -5.19, -0.1308), (-0.07488, -5.19, -0.1308), (-0.1498, -5.19, -0.1308), (0.2246, -5.19, 0.0), (0.1498, -5.19, 0.0), (0.07488, -5.19, 0.0), (5.588e-08, -5.19, 0.0), (-0.07488, -5.19, 0.0), (-0.1498, -5.19, 0.0), (0.2246, -5.19, 0.1308), (0.1498, -5.19, 0.1308), (0.07488, -5.19, 0.1308), (5.96e-08, -5.19, 0.1308), (-0.07488, -5.19, 0.1308), (-0.1498, -5.19, 0.1308), (0.2246, -5.19, 0.2616), (0.1498, -5.19, 0.2616), (0.07488, -5.19, 0.2616), (6.333e-08, -5.19, 0.2616), (-0.07488, -5.19, 0.2616), (-0.1498, -5.19, 0.2616), (0.2246, -5.19, 0.3924), (0.1498, -5.19, 0.3924), (0.07488, -5.19, 0.3924), (5.215e-08, -5.19, 0.3924), (-0.07488, -5.19, 0.3924), (-0.1498, -5.19, 0.3924), (0.1872, -3.707, 3.388), (0.1123, -3.707, 3.388), (0.03744, -3.707, 3.388), (-0.03744, -3.707, 3.388), (-0.1123, -3.707, 3.388), (-0.1872, -3.707, 3.388), (0.1872, 3.707, 3.388), (0.1123, 3.707, 3.388), (0.03744, 3.707, 3.388), (-0.03744, 3.707, 3.388), (-0.1123, 3.707, 3.388), (-0.1872, 3.707, 3.388), (0.1498, -3.707, 3.388), (0.07488, -3.707, 3.388), (3.353e-08, -3.707, 3.388), (-0.07488, -3.707, 3.388), (-0.1498, -3.707, 3.388), (-0.2246, 3.707, 3.388), (0.1498, 3.707, 3.388), (0.07488, 3.707, 3.388), (3.725e-09, 3.707, 3.388), (-0.07488, 3.707, 3.388), (-0.1498, 3.707, 3.388), (0.1872, -4.449, 3.388), (0.1123, -4.449, 3.388), (0.03744, -4.449, 3.388), (-0.03744, -4.449, 3.388), (-0.1123, -4.449, 3.388), (-0.1872, -4.449, 3.388), (0.1872, 4.449, 3.388), (0.1123, 4.449, 3.388), (0.03744, 4.449, 3.388), (-0.03744, 4.449, 3.388), (-0.1123, 4.449, 3.388), (-0.1872, 4.449, 3.388), (-0.2246, 4.449, 3.388), (0.1498, -4.449, 3.388), (0.07488, -4.449, 3.388), (3.725e-08, -4.449, 3.388), (-0.07488, -4.449, 3.388), (-0.1498, -4.449, 3.388), (0.1498, 4.449, 3.388), (0.07488, 4.449, 3.388), (-3.725e-09, 4.449, 3.388), (-0.07488, 4.449, 3.388), (-0.1498, 4.449, 3.388)], [], [(884, 299, 2, 338), (885, 374, 6, 306), (886, 304, 5, 300), (887, 306, 6, 302), (888, 307, 7, 303), (889, 297, 3, 350), (890, 380, 43, 301), (891, 387, 42, 343), (892, 394, 41, 342), (893, 401, 40, 341), (894, 408, 39, 340), (895, 415, 38, 339), (896, 381, 80, 422), (934, 460, 1209, 1220), (417, 110, 1184, 1196), (1219, 1207, 458, 933), (1216, 1204, 425, 899), (898, 423, 1202, 1215), (902, 388, 86, 428), (903, 389, 87, 429), (904, 390, 88, 430), (905, 391, 89, 431), (906, 392, 90, 432), (907, 393, 91, 433), (908, 395, 92, 434), (909, 396, 93, 435), (910, 397, 94, 436), (911, 398, 95, 437), (912, 399, 96, 438), (913, 400, 97, 439), (914, 402, 98, 440), (915, 403, 99, 441), (916, 404, 100, 442), (917, 405, 101, 443), (918, 406, 102, 444), (919, 407, 103, 445), (920, 409, 104, 446), (921, 410, 105, 447), (922, 411, 106, 448), (923, 412, 107, 449), (924, 413, 108, 450), (925, 414, 109, 451), (926, 416, 110, 452), (927, 417, 111, 453), (928, 418, 112, 454), (929, 419, 113, 455), (930, 420, 114, 456), (931, 421, 115, 457), (932, 326, 26, 458), (933, 327, 27, 459), (934, 328, 28, 460), (935, 329, 29, 461), (936, 330, 30, 462), (937, 331, 31, 463), (938, 464, 68, 368), (939, 471, 69, 369), (940, 478, 70, 370), (941, 485, 71, 371), (942, 492, 72, 372), (943, 499, 73, 373), (944, 465, 116, 506), (945, 466, 117, 507), (946, 467, 118, 508), (947, 468, 119, 509), (948, 469, 120, 510), (949, 470, 121, 511), (950, 472, 122, 512), (951, 473, 123, 513), (952, 474, 124, 514), (953, 475, 125, 515), (954, 476, 126, 516), (955, 477, 127, 517), (956, 479, 128, 518), (957, 480, 129, 519), (958, 481, 130, 520), (959, 482, 131, 521), (960, 483, 132, 522), (961, 484, 133, 523), (962, 486, 134, 524), (963, 487, 135, 525), (964, 488, 136, 526), (965, 489, 137, 527), (966, 490, 138, 528), (967, 491, 139, 529), (968, 493, 140, 530), (969, 494, 141, 531), (970, 495, 142, 532), (971, 496, 143, 533), (972, 497, 144, 534), (973, 498, 145, 535), (974, 500, 146, 536), (975, 501, 147, 537), (976, 502, 148, 538), (977, 503, 149, 539), (978, 504, 150, 540), (979, 505, 151, 541), (980, 307, 79, 542), (981, 379, 78, 543), (982, 378, 77, 544), (983, 377, 76, 545), (984, 376, 75, 546), (985, 375, 74, 547), (986, 548, 32, 332), (987, 555, 33, 333), (988, 562, 34, 334), (989, 569, 35, 335), (990, 576, 36, 336), (991, 583, 37, 337), (992, 549, 152, 590), (993, 550, 153, 591), (994, 551, 154, 592), (995, 552, 155, 593), (996, 553, 156, 594), (997, 554, 157, 595), (998, 556, 158, 596), (999, 557, 159, 597), (1000, 558, 160, 598), (1001, 559, 161, 599), (1002, 560, 162, 600), (1003, 561, 163, 601), (1004, 563, 164, 602), (1005, 564, 165, 603), (1006, 565, 166, 604), (1007, 566, 167, 605), (1008, 567, 168, 606), (1009, 568, 169, 607), (1010, 570, 170, 608), (1011, 571, 171, 609), (1012, 572, 172, 610), (1013, 573, 173, 611), (1014, 574, 174, 612), (1015, 575, 175, 613), (1016, 577, 176, 614), (1017, 578, 177, 615), (1018, 579, 178, 616), (1019, 580, 179, 617), (1020, 581, 180, 618), (1021, 582, 181, 619), (1022, 584, 182, 620), (1023, 585, 183, 621), (1024, 586, 184, 622), (1025, 587, 185, 623), (1026, 588, 186, 624), (1027, 589, 187, 625), (1028, 356, 56, 626), (1029, 357, 57, 627), (1030, 358, 58, 628), (1031, 359, 59, 629), (1032, 360, 60, 630), (1033, 361, 61, 631), (1034, 632, 44, 344), (1035, 639, 45, 345), (1036, 646, 46, 346), (1037, 653, 47, 347), (1038, 660, 48, 348), (1039, 667, 49, 349), (1040, 633, 188, 674), (1041, 634, 189, 675), (1042, 635, 190, 676), (1043, 636, 191, 677), (1044, 637, 192, 678), (1045, 638, 193, 679), (1046, 640, 194, 680), (1047, 641, 195, 681), (1048, 642, 196, 682), (1049, 643, 197, 683), (1050, 644, 198, 684), (1051, 645, 199, 685), (1052, 647, 200, 686), (1053, 648, 201, 687), (1054, 649, 202, 688), (1055, 650, 203, 689), (1056, 651, 204, 690), (1057, 652, 205, 691), (1058, 654, 206, 692), (1059, 655, 207, 693), (1060, 656, 208, 694), (1061, 657, 209, 695), (1062, 658, 210, 696), (1063, 659, 211, 697), (1064, 661, 212, 698), (1065, 662, 213, 699), (1066, 663, 214, 700), (1067, 664, 215, 701), (1068, 665, 216, 702), (1069, 666, 217, 703), (1070, 668, 218, 704), (1071, 669, 219, 705), (1072, 670, 220, 706), (1073, 671, 221, 707), (1074, 672, 222, 708), (1075, 673, 223, 709), (1076, 368, 68, 710), (1077, 369, 69, 711), (1078, 370, 70, 712), (1079, 371, 71, 713), (1080, 372, 72, 714), (1081, 373, 73, 715), (1082, 716, 50, 350), (1083, 723, 51, 351), (1084, 730, 52, 352), (1085, 737, 53, 353), (1086, 744, 54, 354), (1087, 751, 55, 355), (1088, 717, 224, 758), (1089, 718, 225, 759), (1090, 719, 226, 760), (1091, 720, 227, 761), (1092, 721, 228, 762), (1093, 722, 229, 763), (1094, 724, 230, 764), (1095, 725, 231, 765), (1096, 726, 232, 766), (1097, 727, 233, 767), (1098, 728, 234, 768), (1099, 729, 235, 769), (1100, 731, 236, 770), (1101, 732, 237, 771), (1102, 733, 238, 772), (1103, 734, 239, 773), (1104, 735, 240, 774), (1105, 736, 241, 775), (1106, 738, 242, 776), (1107, 739, 243, 777), (1108, 740, 244, 778), (1109, 741, 245, 779), (1110, 742, 246, 780), (1111, 743, 247, 781), (1112, 745, 248, 782), (1113, 746, 249, 783), (1114, 747, 250, 784), (1115, 748, 251, 785), (1116, 749, 252, 786), (1117, 750, 253, 787), (1118, 752, 254, 788), (1119, 753, 255, 789), (1120, 754, 256, 790), (1121, 755, 257, 791), (1122, 756, 258, 792), (1123, 757, 259, 793), (1124, 374, 74, 794), (1125, 375, 75, 795), (1126, 376, 76, 796), (1127, 377, 77, 797), (1128, 378, 78, 798), (1129, 379, 79, 799), (1130, 800, 55, 303), (1131, 807, 54, 355), (1132, 814, 53, 354), (1133, 821, 52, 353), (1134, 828, 51, 352), (1135, 835, 50, 351), (1136, 801, 260, 842), (1137, 802, 261, 843), (1138, 803, 262, 844), (1139, 804, 263, 845), (1140, 805, 264, 846), (1141, 806, 265, 847), (1142, 808, 266, 848), (1143, 809, 267, 849), (1144, 810, 268, 850), (1145, 811, 269, 851), (1146, 812, 270, 852), (1147, 813, 271, 853), (1148, 815, 272, 854), (1149, 816, 273, 855), (1150, 817, 274, 856), (1151, 818, 275, 857), (1152, 819, 276, 858), (1153, 820, 277, 859), (1154, 822, 278, 860), (1155, 823, 279, 861), (1156, 824, 280, 862), (1157, 825, 281, 863), (1158, 826, 282, 864), (1159, 827, 283, 865), (1160, 829, 284, 866), (1161, 830, 285, 867), (1162, 831, 286, 868), (1163, 832, 287, 869), (1164, 833, 288, 870), (1165, 834, 289, 871), (1166, 836, 290, 872), (1167, 837, 291, 873), (1168, 838, 292, 874), (1169, 839, 293, 875), (1170, 840, 294, 876), (1171, 841, 295, 877), (1172, 314, 14, 878), (1173, 315, 15, 879), (1174, 316, 16, 880), (1175, 317, 17, 881), (1176, 318, 18, 882), (1177, 319, 19, 883), (415, 884, 338, 38), (1192, 1180, 82, 384), (463, 31, 299, 884), (499, 885, 306, 73), (151, 547, 885, 499), (547, 74, 374, 885), (583, 886, 300, 37), (187, 631, 886, 583), (631, 61, 304, 886), (667, 887, 302, 49), (223, 715, 887, 667), (715, 73, 306, 887), (751, 888, 303, 55), (259, 799, 888, 751), (799, 79, 307, 888), (835, 889, 350, 50), (295, 883, 889, 835), (883, 19, 297, 889), (297, 890, 301, 3), (19, 427, 890, 297), (427, 85, 380, 890), (380, 891, 343, 43), (85, 433, 891, 380), (433, 91, 387, 891), (387, 892, 342, 42), (91, 439, 892, 387), (439, 97, 394, 892), (394, 893, 341, 41), (97, 445, 893, 394), (445, 103, 401, 893), (401, 894, 340, 40), (103, 451, 894, 401), (451, 109, 408, 894), (408, 895, 339, 39), (109, 457, 895, 408), (457, 115, 415, 895), (314, 896, 422, 14), (0, 308, 896, 314), (308, 8, 381, 896), (315, 897, 423, 15), (14, 422, 897, 315), (1206, 1183, 85, 427), (316, 898, 424, 16), (15, 423, 898, 316), (1200, 1189, 115, 421), (317, 899, 425, 17), (16, 424, 899, 317), (1197, 1186, 112, 418), (318, 900, 426, 18), (17, 425, 900, 318), (415, 115, 1189, 1195), (319, 901, 427, 19), (18, 426, 901, 319), (1207, 1184, 110, 458), (381, 902, 428, 80), (8, 309, 902, 381), (309, 9, 388, 902), (382, 903, 429, 81), (80, 428, 903, 382), (428, 86, 389, 903), (383, 904, 430, 82), (81, 429, 904, 383), (429, 87, 390, 904), (384, 905, 431, 83), (82, 430, 905, 384), (430, 88, 391, 905), (385, 906, 432, 84), (83, 431, 906, 385), (431, 89, 392, 906), (386, 907, 433, 85), (84, 432, 907, 386), (432, 90, 393, 907), (388, 908, 434, 86), (9, 310, 908, 388), (310, 10, 395, 908), (389, 909, 435, 87), (86, 434, 909, 389), (434, 92, 396, 909), (390, 910, 436, 88), (87, 435, 910, 390), (435, 93, 397, 910), (391, 911, 437, 89), (88, 436, 911, 391), (436, 94, 398, 911), (392, 912, 438, 90), (89, 437, 912, 392), (437, 95, 399, 912), (393, 913, 439, 91), (90, 438, 913, 393), (438, 96, 400, 913), (395, 914, 440, 92), (10, 311, 914, 395), (311, 11, 402, 914), (396, 915, 441, 93), (92, 440, 915, 396), (440, 98, 403, 915), (397, 916, 442, 94), (93, 441, 916, 397), (441, 99, 404, 916), (398, 917, 443, 95), (94, 442, 917, 398), (442, 100, 405, 917), (399, 918, 444, 96), (95, 443, 918, 399), (443, 101, 406, 918), (400, 919, 445, 97), (96, 444, 919, 400), (444, 102, 407, 919), (402, 920, 446, 98), (11, 312, 920, 402), (312, 12, 409, 920), (403, 921, 447, 99), (98, 446, 921, 403), (446, 104, 410, 921), (404, 922, 448, 100), (99, 447, 922, 404), (447, 105, 411, 922), (405, 923, 449, 101), (100, 448, 923, 405), (448, 106, 412, 923), (406, 924, 450, 102), (101, 449, 924, 406), (449, 107, 413, 924), (407, 925, 451, 103), (102, 450, 925, 407), (450, 108, 414, 925), (409, 926, 452, 104), (12, 313, 926, 409), (313, 13, 416, 926), (410, 927, 453, 105), (104, 452, 927, 410), (452, 110, 417, 927), (411, 928, 454, 106), (105, 453, 928, 411), (453, 111, 418, 928), (412, 929, 455, 107), (106, 454, 929, 412), (454, 112, 419, 929), (413, 930, 456, 108), (107, 455, 930, 413), (455, 113, 420, 930), (414, 931, 457, 109), (108, 456, 931, 414), (456, 114, 421, 931), (416, 932, 458, 110), (13, 296, 932, 416), (296, 1, 326, 932), (385, 84, 1182, 1193), (382, 81, 1179, 1190), (458, 26, 327, 933), (936, 462, 1211, 1222), (1221, 1209, 460, 935), (459, 27, 328, 934), (419, 112, 1186, 1198), (1218, 1206, 427, 901), (460, 28, 329, 935), (900, 425, 1204, 1217), (933, 459, 1208, 1219), (461, 29, 330, 936), (1215, 1203, 424, 898), (897, 422, 1201, 1214), (462, 30, 331, 937), (304, 938, 368, 5), (61, 511, 938, 304), (511, 121, 464, 938), (464, 939, 369, 68), (121, 517, 939, 464), (517, 127, 471, 939), (471, 940, 370, 69), (127, 523, 940, 471), (523, 133, 478, 940), (478, 941, 371, 70), (133, 529, 941, 478), (529, 139, 485, 941), (485, 942, 372, 71), (139, 535, 942, 485), (535, 145, 492, 942), (492, 943, 373, 72), (145, 541, 943, 492), (541, 151, 499, 943), (356, 944, 506, 56), (4, 362, 944, 356), (362, 62, 465, 944), (357, 945, 507, 57), (56, 506, 945, 357), (506, 116, 466, 945), (358, 946, 508, 58), (57, 507, 946, 358), (507, 117, 467, 946), (359, 947, 509, 59), (58, 508, 947, 359), (508, 118, 468, 947), (360, 948, 510, 60), (59, 509, 948, 360), (509, 119, 469, 948), (361, 949, 511, 61), (60, 510, 949, 361), (510, 120, 470, 949), (465, 950, 512, 116), (62, 363, 950, 465), (363, 63, 472, 950), (466, 951, 513, 117), (116, 512, 951, 466), (512, 122, 473, 951), (467, 952, 514, 118), (117, 513, 952, 467), (513, 123, 474, 952), (468, 953, 515, 119), (118, 514, 953, 468), (514, 124, 475, 953), (469, 954, 516, 120), (119, 515, 954, 469), (515, 125, 476, 954), (470, 955, 517, 121), (120, 516, 955, 470), (516, 126, 477, 955), (472, 956, 518, 122), (63, 364, 956, 472), (364, 64, 479, 956), (473, 957, 519, 123), (122, 518, 957, 473), (518, 128, 480, 957), (474, 958, 520, 124), (123, 519, 958, 474), (519, 129, 481, 958), (475, 959, 521, 125), (124, 520, 959, 475), (520, 130, 482, 959), (476, 960, 522, 126), (125, 521, 960, 476), (521, 131, 483, 960), (477, 961, 523, 127), (126, 522, 961, 477), (522, 132, 484, 961), (479, 962, 524, 128), (64, 365, 962, 479), (365, 65, 486, 962), (480, 963, 525, 129), (128, 524, 963, 480), (524, 134, 487, 963), (481, 964, 526, 130), (129, 525, 964, 481), (525, 135, 488, 964), (482, 965, 527, 131), (130, 526, 965, 482), (526, 136, 489, 965), (483, 966, 528, 132), (131, 527, 966, 483), (527, 137, 490, 966), (484, 967, 529, 133), (132, 528, 967, 484), (528, 138, 491, 967), (486, 968, 530, 134), (65, 366, 968, 486), (366, 66, 493, 968), (487, 969, 531, 135), (134, 530, 969, 487), (530, 140, 494, 969), (488, 970, 532, 136), (135, 531, 970, 488), (531, 141, 495, 970), (489, 971, 533, 137), (136, 532, 971, 489), (532, 142, 496, 971), (490, 972, 534, 138), (137, 533, 972, 490), (533, 143, 497, 972), (491, 973, 535, 139), (138, 534, 973, 491), (534, 144, 498, 973), (493, 974, 536, 140), (66, 367, 974, 493), (367, 67, 500, 974), (494, 975, 537, 141), (140, 536, 975, 494), (536, 146, 501, 975), (495, 976, 538, 142), (141, 537, 976, 495), (537, 147, 502, 976), (496, 977, 539, 143), (142, 538, 977, 496), (538, 148, 503, 977), (497, 978, 540, 144), (143, 539, 978, 497), (539, 149, 504, 978), (498, 979, 541, 145), (144, 540, 979, 498), (540, 150, 505, 979), (500, 980, 542, 146), (67, 305, 980, 500), (305, 7, 307, 980), (501, 981, 543, 147), (146, 542, 981, 501), (542, 79, 379, 981), (502, 982, 544, 148), (147, 543, 982, 502), (543, 78, 378, 982), (503, 983, 545, 149), (148, 544, 983, 503), (544, 77, 377, 983), (504, 984, 546, 150), (149, 545, 984, 504), (545, 76, 376, 984), (505, 985, 547, 151), (150, 546, 985, 505), (546, 75, 375, 985), (296, 986, 332, 1), (13, 595, 986, 296), (595, 157, 548, 986), (548, 987, 333, 32), (157, 601, 987, 548), (601, 163, 555, 987), (555, 988, 334, 33), (163, 607, 988, 555), (607, 169, 562, 988), (562, 989, 335, 34), (169, 613, 989, 562), (613, 175, 569, 989), (569, 990, 336, 35), (175, 619, 990, 569), (619, 181, 576, 990), (576, 991, 337, 36), (181, 625, 991, 576), (625, 187, 583, 991), (308, 992, 590, 8), (0, 320, 992, 308), (320, 20, 549, 992), (309, 993, 591, 9), (8, 590, 993, 309), (590, 152, 550, 993), (310, 994, 592, 10), (9, 591, 994, 310), (591, 153, 551, 994), (311, 995, 593, 11), (10, 592, 995, 311), (592, 154, 552, 995), (312, 996, 594, 12), (11, 593, 996, 312), (593, 155, 553, 996), (313, 997, 595, 13), (12, 594, 997, 313), (594, 156, 554, 997), (549, 998, 596, 152), (20, 321, 998, 549), (321, 21, 556, 998), (550, 999, 597, 153), (152, 596, 999, 550), (596, 158, 557, 999), (551, 1000, 598, 154), (153, 597, 1000, 551), (597, 159, 558, 1000), (552, 1001, 599, 155), (154, 598, 1001, 552), (598, 160, 559, 1001), (553, 1002, 600, 156), (155, 599, 1002, 553), (599, 161, 560, 1002), (554, 1003, 601, 157), (156, 600, 1003, 554), (600, 162, 561, 1003), (556, 1004, 602, 158), (21, 322, 1004, 556), (322, 22, 563, 1004), (557, 1005, 603, 159), (158, 602, 1005, 557), (602, 164, 564, 1005), (558, 1006, 604, 160), (159, 603, 1006, 558), (603, 165, 565, 1006), (559, 1007, 605, 161), (160, 604, 1007, 559), (604, 166, 566, 1007), (560, 1008, 606, 162), (161, 605, 1008, 560), (605, 167, 567, 1008), (561, 1009, 607, 163), (162, 606, 1009, 561), (606, 168, 568, 1009), (563, 1010, 608, 164), (22, 323, 1010, 563), (323, 23, 570, 1010), (564, 1011, 609, 165), (164, 608, 1011, 564), (608, 170, 571, 1011), (565, 1012, 610, 166), (165, 609, 1012, 565), (609, 171, 572, 1012), (566, 1013, 611, 167), (166, 610, 1013, 566), (610, 172, 573, 1013), (567, 1014, 612, 168), (167, 611, 1014, 567), (611, 173, 574, 1014), (568, 1015, 613, 169), (168, 612, 1015, 568), (612, 174, 575, 1015), (570, 1016, 614, 170), (23, 324, 1016, 570), (324, 24, 577, 1016), (571, 1017, 615, 171), (170, 614, 1017, 571), (614, 176, 578, 1017), (572, 1018, 616, 172), (171, 615, 1018, 572), (615, 177, 579, 1018), (573, 1019, 617, 173), (172, 616, 1019, 573), (616, 178, 580, 1019), (574, 1020, 618, 174), (173, 617, 1020, 574), (617, 179, 581, 1020), (575, 1021, 619, 175), (174, 618, 1021, 575), (618, 180, 582, 1021), (577, 1022, 620, 176), (24, 325, 1022, 577), (325, 25, 584, 1022), (578, 1023, 621, 177), (176, 620, 1023, 578), (620, 182, 585, 1023), (579, 1024, 622, 178), (177, 621, 1024, 579), (621, 183, 586, 1024), (580, 1025, 623, 179), (178, 622, 1025, 580), (622, 184, 587, 1025), (581, 1026, 624, 180), (179, 623, 1026, 581), (623, 185, 588, 1026), (582, 1027, 625, 181), (180, 624, 1027, 582), (624, 186, 589, 1027), (584, 1028, 626, 182), (25, 298, 1028, 584), (298, 4, 356, 1028), (585, 1029, 627, 183), (182, 626, 1029, 585), (626, 56, 357, 1029), (586, 1030, 628, 184), (183, 627, 1030, 586), (627, 57, 358, 1030), (587, 1031, 629, 185), (184, 628, 1031, 587), (628, 58, 359, 1031), (588, 1032, 630, 186), (185, 629, 1032, 588), (629, 59, 360, 1032), (589, 1033, 631, 187), (186, 630, 1033, 589), (630, 60, 361, 1033), (299, 1034, 344, 2), (31, 679, 1034, 299), (679, 193, 632, 1034), (632, 1035, 345, 44), (193, 685, 1035, 632), (685, 199, 639, 1035), (639, 1036, 346, 45), (199, 691, 1036, 639), (691, 205, 646, 1036), (646, 1037, 347, 46), (205, 697, 1037, 646), (697, 211, 653, 1037), (653, 1038, 348, 47), (211, 703, 1038, 653), (703, 217, 660, 1038), (660, 1039, 349, 48), (217, 709, 1039, 660), (709, 223, 667, 1039), (326, 1040, 674, 26), (1, 332, 1040, 326), (332, 32, 633, 1040), (327, 1041, 675, 27), (26, 674, 1041, 327), (674, 188, 634, 1041), (328, 1042, 676, 28), (27, 675, 1042, 328), (675, 189, 635, 1042), (329, 1043, 677, 29), (28, 676, 1043, 329), (676, 190, 636, 1043), (330, 1044, 678, 30), (29, 677, 1044, 330), (677, 191, 637, 1044), (331, 1045, 679, 31), (30, 678, 1045, 331), (678, 192, 638, 1045), (633, 1046, 680, 188), (32, 333, 1046, 633), (333, 33, 640, 1046), (634, 1047, 681, 189), (188, 680, 1047, 634), (680, 194, 641, 1047), (635, 1048, 682, 190), (189, 681, 1048, 635), (681, 195, 642, 1048), (636, 1049, 683, 191), (190, 682, 1049, 636), (682, 196, 643, 1049), (637, 1050, 684, 192), (191, 683, 1050, 637), (683, 197, 644, 1050), (638, 1051, 685, 193), (192, 684, 1051, 638), (684, 198, 645, 1051), (640, 1052, 686, 194), (33, 334, 1052, 640), (334, 34, 647, 1052), (641, 1053, 687, 195), (194, 686, 1053, 641), (686, 200, 648, 1053), (642, 1054, 688, 196), (195, 687, 1054, 642), (687, 201, 649, 1054), (643, 1055, 689, 197), (196, 688, 1055, 643), (688, 202, 650, 1055), (644, 1056, 690, 198), (197, 689, 1056, 644), (689, 203, 651, 1056), (645, 1057, 691, 199), (198, 690, 1057, 645), (690, 204, 652, 1057), (647, 1058, 692, 200), (34, 335, 1058, 647), (335, 35, 654, 1058), (648, 1059, 693, 201), (200, 692, 1059, 648), (692, 206, 655, 1059), (649, 1060, 694, 202), (201, 693, 1060, 649), (693, 207, 656, 1060), (650, 1061, 695, 203), (202, 694, 1061, 650), (694, 208, 657, 1061), (651, 1062, 696, 204), (203, 695, 1062, 651), (695, 209, 658, 1062), (652, 1063, 697, 205), (204, 696, 1063, 652), (696, 210, 659, 1063), (654, 1064, 698, 206), (35, 336, 1064, 654), (336, 36, 661, 1064), (655, 1065, 699, 207), (206, 698, 1065, 655), (698, 212, 662, 1065), (656, 1066, 700, 208), (207, 699, 1066, 656), (699, 213, 663, 1066), (657, 1067, 701, 209), (208, 700, 1067, 657), (700, 214, 664, 1067), (658, 1068, 702, 210), (209, 701, 1068, 658), (701, 215, 665, 1068), (659, 1069, 703, 211), (210, 702, 1069, 659), (702, 216, 666, 1069), (661, 1070, 704, 212), (36, 337, 1070, 661), (337, 37, 668, 1070), (662, 1071, 705, 213), (212, 704, 1071, 662), (704, 218, 669, 1071), (663, 1072, 706, 214), (213, 705, 1072, 663), (705, 219, 670, 1072), (664, 1073, 707, 215), (214, 706, 1073, 664), (706, 220, 671, 1073), (665, 1074, 708, 216), (215, 707, 1074, 665), (707, 221, 672, 1074), (666, 1075, 709, 217), (216, 708, 1075, 666), (708, 222, 673, 1075), (668, 1076, 710, 218), (37, 300, 1076, 668), (300, 5, 368, 1076), (669, 1077, 711, 219), (218, 710, 1077, 669), (710, 68, 369, 1077), (670, 1078, 712, 220), (219, 711, 1078, 670), (711, 69, 370, 1078), (671, 1079, 713, 221), (220, 712, 1079, 671), (712, 70, 371, 1079), (672, 1080, 714, 222), (221, 713, 1080, 672), (713, 71, 372, 1080), (673, 1081, 715, 223), (222, 714, 1081, 673), (714, 72, 373, 1081), (301, 1082, 350, 3), (43, 763, 1082, 301), (763, 229, 716, 1082), (716, 1083, 351, 50), (229, 769, 1083, 716), (769, 235, 723, 1083), (723, 1084, 352, 51), (235, 775, 1084, 723), (775, 241, 730, 1084), (730, 1085, 353, 52), (241, 781, 1085, 730), (781, 247, 737, 1085), (737, 1086, 354, 53), (247, 787, 1086, 737), (787, 253, 744, 1086), (744, 1087, 355, 54), (253, 793, 1087, 744), (793, 259, 751, 1087), (338, 1088, 758, 38), (2, 344, 1088, 338), (344, 44, 717, 1088), (339, 1089, 759, 39), (38, 758, 1089, 339), (758, 224, 718, 1089), (340, 1090, 760, 40), (39, 759, 1090, 340), (759, 225, 719, 1090), (341, 1091, 761, 41), (40, 760, 1091, 341), (760, 226, 720, 1091), (342, 1092, 762, 42), (41, 761, 1092, 342), (761, 227, 721, 1092), (343, 1093, 763, 43), (42, 762, 1093, 343), (762, 228, 722, 1093), (717, 1094, 764, 224), (44, 345, 1094, 717), (345, 45, 724, 1094), (718, 1095, 765, 225), (224, 764, 1095, 718), (764, 230, 725, 1095), (719, 1096, 766, 226), (225, 765, 1096, 719), (765, 231, 726, 1096), (720, 1097, 767, 227), (226, 766, 1097, 720), (766, 232, 727, 1097), (721, 1098, 768, 228), (227, 767, 1098, 721), (767, 233, 728, 1098), (722, 1099, 769, 229), (228, 768, 1099, 722), (768, 234, 729, 1099), (724, 1100, 770, 230), (45, 346, 1100, 724), (346, 46, 731, 1100), (725, 1101, 771, 231), (230, 770, 1101, 725), (770, 236, 732, 1101), (726, 1102, 772, 232), (231, 771, 1102, 726), (771, 237, 733, 1102), (727, 1103, 773, 233), (232, 772, 1103, 727), (772, 238, 734, 1103), (728, 1104, 774, 234), (233, 773, 1104, 728), (773, 239, 735, 1104), (729, 1105, 775, 235), (234, 774, 1105, 729), (774, 240, 736, 1105), (731, 1106, 776, 236), (46, 347, 1106, 731), (347, 47, 738, 1106), (732, 1107, 777, 237), (236, 776, 1107, 732), (776, 242, 739, 1107), (733, 1108, 778, 238), (237, 777, 1108, 733), (777, 243, 740, 1108), (734, 1109, 779, 239), (238, 778, 1109, 734), (778, 244, 741, 1109), (735, 1110, 780, 240), (239, 779, 1110, 735), (779, 245, 742, 1110), (736, 1111, 781, 241), (240, 780, 1111, 736), (780, 246, 743, 1111), (738, 1112, 782, 242), (47, 348, 1112, 738), (348, 48, 745, 1112), (739, 1113, 783, 243), (242, 782, 1113, 739), (782, 248, 746, 1113), (740, 1114, 784, 244), (243, 783, 1114, 740), (783, 249, 747, 1114), (741, 1115, 785, 245), (244, 784, 1115, 741), (784, 250, 748, 1115), (742, 1116, 786, 246), (245, 785, 1116, 742), (785, 251, 749, 1116), (743, 1117, 787, 247), (246, 786, 1117, 743), (786, 252, 750, 1117), (745, 1118, 788, 248), (48, 349, 1118, 745), (349, 49, 752, 1118), (746, 1119, 789, 249), (248, 788, 1119, 746), (788, 254, 753, 1119), (747, 1120, 790, 250), (249, 789, 1120, 747), (789, 255, 754, 1120), (748, 1121, 791, 251), (250, 790, 1121, 748), (790, 256, 755, 1121), (749, 1122, 792, 252), (251, 791, 1122, 749), (791, 257, 756, 1122), (750, 1123, 793, 253), (252, 792, 1123, 750), (792, 258, 757, 1123), (752, 1124, 794, 254), (49, 302, 1124, 752), (302, 6, 374, 1124), (753, 1125, 795, 255), (254, 794, 1125, 753), (794, 74, 375, 1125), (754, 1126, 796, 256), (255, 795, 1126, 754), (795, 75, 376, 1126), (755, 1127, 797, 257), (256, 796, 1127, 755), (796, 76, 377, 1127), (756, 1128, 798, 258), (257, 797, 1128, 756), (797, 77, 378, 1128), (757, 1129, 799, 259), (258, 798, 1129, 757), (798, 78, 379, 1129), (305, 1130, 303, 7), (67, 847, 1130, 305), (847, 265, 800, 1130), (800, 1131, 355, 55), (265, 853, 1131, 800), (853, 271, 807, 1131), (807, 1132, 354, 54), (271, 859, 1132, 807), (859, 277, 814, 1132), (814, 1133, 353, 53), (277, 865, 1133, 814), (865, 283, 821, 1133), (821, 1134, 352, 52), (283, 871, 1134, 821), (871, 289, 828, 1134), (828, 1135, 351, 51), (289, 877, 1135, 828), (877, 295, 835, 1135), (362, 1136, 842, 62), (4, 298, 1136, 362), (298, 25, 801, 1136), (363, 1137, 843, 63), (62, 842, 1137, 363), (842, 260, 802, 1137), (364, 1138, 844, 64), (63, 843, 1138, 364), (843, 261, 803, 1138), (365, 1139, 845, 65), (64, 844, 1139, 365), (844, 262, 804, 1139), (366, 1140, 846, 66), (65, 845, 1140, 366), (845, 263, 805, 1140), (367, 1141, 847, 67), (66, 846, 1141, 367), (846, 264, 806, 1141), (801, 1142, 848, 260), (25, 325, 1142, 801), (325, 24, 808, 1142), (802, 1143, 849, 261), (260, 848, 1143, 802), (848, 266, 809, 1143), (803, 1144, 850, 262), (261, 849, 1144, 803), (849, 267, 810, 1144), (804, 1145, 851, 263), (262, 850, 1145, 804), (850, 268, 811, 1145), (805, 1146, 852, 264), (263, 851, 1146, 805), (851, 269, 812, 1146), (806, 1147, 853, 265), (264, 852, 1147, 806), (852, 270, 813, 1147), (808, 1148, 854, 266), (24, 324, 1148, 808), (324, 23, 815, 1148), (809, 1149, 855, 267), (266, 854, 1149, 809), (854, 272, 816, 1149), (810, 1150, 856, 268), (267, 855, 1150, 810), (855, 273, 817, 1150), (811, 1151, 857, 269), (268, 856, 1151, 811), (856, 274, 818, 1151), (812, 1152, 858, 270), (269, 857, 1152, 812), (857, 275, 819, 1152), (813, 1153, 859, 271), (270, 858, 1153, 813), (858, 276, 820, 1153), (815, 1154, 860, 272), (23, 323, 1154, 815), (323, 22, 822, 1154), (816, 1155, 861, 273), (272, 860, 1155, 816), (860, 278, 823, 1155), (817, 1156, 862, 274), (273, 861, 1156, 817), (861, 279, 824, 1156), (818, 1157, 863, 275), (274, 862, 1157, 818), (862, 280, 825, 1157), (819, 1158, 864, 276), (275, 863, 1158, 819), (863, 281, 826, 1158), (820, 1159, 865, 277), (276, 864, 1159, 820), (864, 282, 827, 1159), (822, 1160, 866, 278), (22, 322, 1160, 822), (322, 21, 829, 1160), (823, 1161, 867, 279), (278, 866, 1161, 823), (866, 284, 830, 1161), (824, 1162, 868, 280), (279, 867, 1162, 824), (867, 285, 831, 1162), (825, 1163, 869, 281), (280, 868, 1163, 825), (868, 286, 832, 1163), (826, 1164, 870, 282), (281, 869, 1164, 826), (869, 287, 833, 1164), (827, 1165, 871, 283), (282, 870, 1165, 827), (870, 288, 834, 1165), (829, 1166, 872, 284), (21, 321, 1166, 829), (321, 20, 836, 1166), (830, 1167, 873, 285), (284, 872, 1167, 830), (872, 290, 837, 1167), (831, 1168, 874, 286), (285, 873, 1168, 831), (873, 291, 838, 1168), (832, 1169, 875, 287), (286, 874, 1169, 832), (874, 292, 839, 1169), (833, 1170, 876, 288), (287, 875, 1170, 833), (875, 293, 840, 1170), (834, 1171, 877, 289), (288, 876, 1171, 834), (876, 294, 841, 1171), (836, 1172, 878, 290), (20, 320, 1172, 836), (320, 0, 314, 1172), (837, 1173, 879, 291), (290, 878, 1173, 837), (878, 14, 315, 1173), (838, 1174, 880, 292), (291, 879, 1174, 838), (879, 15, 316, 1174), (839, 1175, 881, 293), (292, 880, 1175, 839), (880, 16, 317, 1175), (840, 1176, 882, 294), (293, 881, 1176, 840), (881, 17, 318, 1176), (841, 1177, 883, 295), (294, 882, 1177, 841), (882, 18, 319, 1177), (1214, 1190, 1179, 1202), (1215, 1191, 1180, 1203), (1216, 1192, 1181, 1204), (1217, 1193, 1182, 1205), (1218, 1194, 1183, 1206), (1189, 1212, 1213, 1195), (1201, 1178, 1190, 1214), (1202, 1179, 1191, 1215), (1203, 1180, 1192, 1216), (1204, 1181, 1193, 1217), (1205, 1182, 1194, 1218), (1196, 1219, 1208, 1185), (1184, 1207, 1219, 1196), (1197, 1220, 1209, 1186), (1185, 1208, 1220, 1197), (1198, 1221, 1210, 1187), (1186, 1209, 1221, 1198), (1199, 1222, 1211, 1188), (1187, 1210, 1222, 1199), (1200, 1223, 1212, 1189), (1188, 1211, 1223, 1200), (901, 426, 1205, 1218), (420, 113, 1187, 1199), (1222, 1210, 461, 936), (937, 463, 1212, 1223), (383, 82, 1180, 1191), (386, 85, 1183, 1194), (1213, 1212, 463, 884), (1198, 1187, 113, 419), (422, 80, 1178, 1201), (1190, 1178, 80, 382), (1193, 1181, 83, 385), (1214, 1202, 423, 897), (899, 424, 1203, 1216), (1217, 1205, 426, 900), (418, 111, 1185, 1197), (1220, 1208, 459, 934), (421, 114, 1188, 1200), (935, 461, 1210, 1221), (1223, 1211, 462, 937), (384, 83, 1181, 1192), (1196, 1185, 111, 417), (884, 415, 1195, 1213), (1199, 1188, 114, 420), (1191, 1179, 81, 383), (1194, 1182, 84, 386)])
me_cube.materials.append(mat_material)
me_cube.use_remesh_preserve_volume = False
me_cube.use_remesh_preserve_attributes = False
me_cube.use_mirror_vertex_groups = False
me_cube.update()

# ---- objects
ob_cube = bpy.data.objects.new('Cube', me_cube)
ob_lamp = bpy.data.objects.new('Lamp', light_lamp)
ob_camera = bpy.data.objects.new('Camera', cam_camera)

# ---- transforms, parenting, visibility, modifiers, constraints
ob_cube.location = (-0.3295, 0.0122, 2.296)
ob_cube.rotation_euler = (-0.05444, -3.114, -1.254)
ob_cube.lock_rotations_4d = False
ob_cube.empty_display_type = 'ARROWS'
ob_cube.lineart.crease_threshold = 0.0
ob_lamp.location = (5.654, -3.051, 6.113)
ob_lamp.rotation_euler = (0.6503, 0.05522, 1.866)
ob_lamp.lock_rotations_4d = False
ob_lamp.empty_display_type = 'ARROWS'
ob_lamp.color = (0.0, 0.0, 0.0, 0.0)
ob_lamp.lineart.crease_threshold = 0.0
ob_camera.location = (7.481, -6.508, 5.344)
ob_camera.rotation_euler = (1.109, 0.01082, 0.8149)
ob_camera.lock_rotations_4d = False
ob_camera.empty_display_type = 'ARROWS'
ob_camera.color = (0.0, 0.0, 0.0, 0.0)
ob_camera.display_type = 'WIRE'
ob_camera.lineart.crease_threshold = 0.0

# ---- collection membership
col_collection_1.objects.link(ob_cube)
col_collection_1.objects.link(ob_lamp)
col_collection_1.objects.link(ob_camera)

# ---- scene / render settings (as saved in the file)
scene.camera = ob_camera
scene.frame_start = 1; scene.frame_end = 250; scene.frame_set(1)
scene.render.engine = 'BLENDER_EEVEE_NEXT'
scene.render.image_settings.color_mode = 'RGB'
scene.render.image_settings.compression = 90
scene.render.resolution_percentage = 50
scene.render.dither_intensity = 0.0
scene.render.bake_margin = 2
scene.render.bake_bias = 0.0
scene.cycles.use_denoising = False
scene.cycles.samples = 10
scene.cycles.sampling_pattern = 'TABULATED_SOBOL'
scene.cycles.light_sampling_threshold = 0.0
scene.cycles.use_adaptive_sampling = False
scene.cycles.use_light_tree = False
scene.cycles.blur_glossy = 0.0
scene.cycles.volume_bounces = 1
scene.cycles.pixel_filter_type = 'GAUSSIAN'
scene.cycles.sample_clamp_indirect = 0.0
scene.view_settings.view_transform = 'Standard'
bpy.context.view_layer.update()
